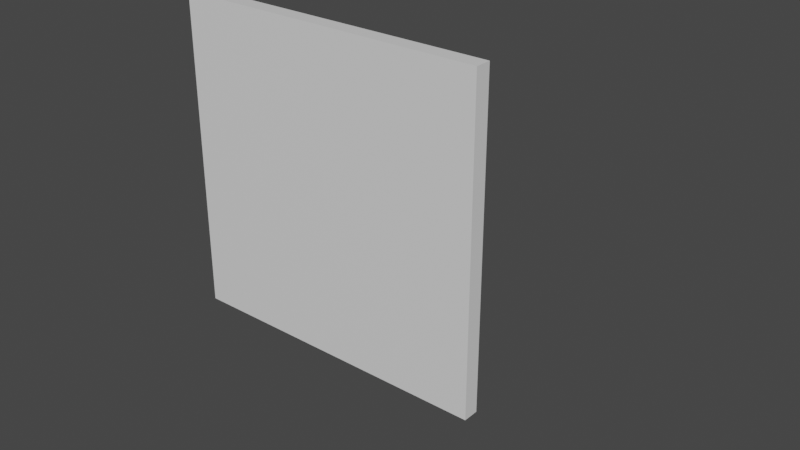 # Source: wall.blend  (saved by Blender 2.82.7; exported with 4.5.12 LTS)
import bpy
from mathutils import Matrix  # noqa: F401  (used for matrix-valued properties, if any)

bpy.ops.wm.read_factory_settings(use_empty=True)
scene = bpy.context.scene
scene.name = 'Scene'

# ---- collections
col_wall_bottom = bpy.data.collections.new('wall-bottom'); scene.collection.children.link(col_wall_bottom)
col_wall_top = bpy.data.collections.new('wall-top'); scene.collection.children.link(col_wall_top)
col_wall_half = bpy.data.collections.new('wall-half'); scene.collection.children.link(col_wall_half)

# ---- materials (node trees are filled in below, after node groups)
mat_material = bpy.data.materials.new('Material')
mat_material.alpha_threshold = 0.0
mat_material.use_transparent_shadow = False
mat_material.line_color = (0.0, 0.0, 0.0, 1.0)
mat_material_004 = bpy.data.materials.new('Material.004')
mat_material_004.alpha_threshold = 0.0
mat_material_004.use_transparent_shadow = False
mat_material_004.line_color = (0.0, 0.0, 0.0, 1.0)
mat_material_001 = bpy.data.materials.new('Material.001')
mat_material_001.alpha_threshold = 0.0
mat_material_001.use_transparent_shadow = False
mat_material_001.line_color = (0.0, 0.0, 0.0, 1.0)

# ---- material node trees
mat_material.use_nodes = True; mat_material.node_tree.nodes.clear()
_N = mat_material.node_tree.nodes; _L = mat_material.node_tree.links
n0 = _N.new('ShaderNodeOutputMaterial'); n0.name = 'Material Output'; n0.location = (300, 300)
n1 = _N.new('ShaderNodeBsdfPrincipled'); n1.name = 'Principled BSDF'; n1.location = (10, 300)
n1.distribution = 'GGX'
n1.subsurface_method = 'BURLEY'
n1.inputs[2].default_value = 0.4
n1.inputs[3].default_value = 1.45
n1.inputs[27].default_value = (0.0, 0.0, 0.0, 1.0)
n1.inputs[28].default_value = 1.0
_L.new(n1.outputs[0], n0.inputs[0])
n0.is_active_output = True
mat_material_004.use_nodes = True; mat_material_004.node_tree.nodes.clear()
_N = mat_material_004.node_tree.nodes; _L = mat_material_004.node_tree.links
n0 = _N.new('ShaderNodeOutputMaterial'); n0.name = 'Material Output'; n0.location = (300, 300)
n1 = _N.new('ShaderNodeBsdfPrincipled'); n1.name = 'Principled BSDF'; n1.location = (10, 300)
n1.distribution = 'GGX'
n1.subsurface_method = 'BURLEY'
n1.inputs[2].default_value = 0.4
n1.inputs[3].default_value = 1.45
n1.inputs[27].default_value = (0.0, 0.0, 0.0, 1.0)
n1.inputs[28].default_value = 1.0
_L.new(n1.outputs[0], n0.inputs[0])
n0.is_active_output = True
mat_material_001.use_nodes = True; mat_material_001.node_tree.nodes.clear()
_N = mat_material_001.node_tree.nodes; _L = mat_material_001.node_tree.links
n0 = _N.new('ShaderNodeOutputMaterial'); n0.name = 'Material Output'; n0.location = (300, 300)
n1 = _N.new('ShaderNodeBsdfPrincipled'); n1.name = 'Principled BSDF'; n1.location = (10, 300)
n1.distribution = 'GGX'
n1.subsurface_method = 'BURLEY'
n1.inputs[2].default_value = 0.4
n1.inputs[3].default_value = 1.45
n1.inputs[27].default_value = (0.0, 0.0, 0.0, 1.0)
n1.inputs[28].default_value = 1.0
_L.new(n1.outputs[0], n0.inputs[0])
n0.is_active_output = True

# ---- world
world_world = bpy.data.worlds.new('World'); scene.world = world_world
world_world.use_nodes = True; world_world.node_tree.nodes.clear()
_N = world_world.node_tree.nodes; _L = world_world.node_tree.links
n0 = _N.new('ShaderNodeOutputWorld'); n0.name = 'World Output'; n0.location = (300, 300)
n1 = _N.new('ShaderNodeBackground'); n1.name = 'Background'; n1.location = (10, 300)
n1.inputs[0].default_value = (0.05088, 0.05088, 0.05088, 1.0)
_L.new(n1.outputs[0], n0.inputs[0])
n0.is_active_output = True
world_world.color = (0.05088, 0.05088, 0.05088)
world_world.use_sun_shadow = False
world_world.sun_shadow_jitter_overblur = 0.0

# ---- meshes
me_cube_001 = bpy.data.meshes.new('Cube.001')
me_cube_001.from_pydata([(1.0, 0.0, 1.0), (0.0, 0.0, 1.0), (1.0, 0.0, 0.0), (0.0, 0.0, 0.0), (1.0, -0.05, 1.0), (1.0, -0.05, 0.0), (0.0, -0.05, 1.0), (0.0, -0.05, 0.0)], [], [(0, 2, 3, 1), (1, 3, 7, 6), (4, 6, 7, 5), (0, 1, 6, 4), (2, 0, 4, 5), (3, 2, 5, 7)])
_uv = me_cube_001.uv_layers.new(name='UVMap')
_uv.uv.foreach_set('vector', [0.8445, 0.9083, 0.8445, 0.8629, 0.7991, 0.8629, 0.7991, 0.9083, 0.8528, 0.9053, 0.8528, 0.8598, 0.8505, 0.8598, 0.8505, 0.9053, 0.25, 0.25, -1.25e-05, 0.25, -1.25e-05, 0.0, 0.25, 0.0, 0.8443, 0.8586, 0.7989, 0.8586, 0.7989, 0.8563, 0.8443, 0.8563, 0.8596, 0.8608, 0.8596, 0.9062, 0.8573, 0.9062, 0.8573, 0.8608, 0.7986, 0.852, 0.8441, 0.852, 0.8441, 0.8497, 0.7986, 0.8497])
me_cube_001.materials.append(mat_material)
me_cube_001.use_remesh_preserve_volume = False
me_cube_001.use_remesh_preserve_attributes = False
me_cube_001.use_mirror_vertex_groups = False
me_cube_001.update()
me_cube_005 = bpy.data.meshes.new('Cube.005')
me_cube_005.from_pydata([(1.0, 0.0, 1.0), (0.0, 0.0, 1.0), (1.0, 0.0, 0.0), (0.0, 0.0, 0.0), (1.0, -0.05, 1.0), (1.0, -0.05, 0.0), (0.0, -0.05, 1.0), (0.0, -0.05, 0.0)], [], [(0, 2, 3, 1), (1, 3, 7, 6), (4, 6, 7, 5), (0, 1, 6, 4), (2, 0, 4, 5), (3, 2, 5, 7)])
_uv = me_cube_005.uv_layers.new(name='UVMap')
_uv.uv.foreach_set('vector', [0.843, 0.9071, 0.843, 0.8605, 0.7964, 0.8605, 0.7964, 0.9071, 0.8514, 0.904, 0.8514, 0.8574, 0.8491, 0.8574, 0.8491, 0.904, 0.25, 0.5, 0.0, 0.5, 0.0, 0.25, 0.25, 0.25, 0.8427, 0.8561, 0.7961, 0.8561, 0.7961, 0.8537, 0.8427, 0.8537, 0.8584, 0.8583, 0.8584, 0.905, 0.8561, 0.905, 0.8561, 0.8583, 0.7959, 0.8493, 0.8425, 0.8493, 0.8425, 0.847, 0.7959, 0.847])
me_cube_005.materials.append(mat_material_004)
me_cube_005.use_remesh_preserve_volume = False
me_cube_005.use_remesh_preserve_attributes = False
me_cube_005.use_mirror_vertex_groups = False
me_cube_005.update()
me_cube_002 = bpy.data.meshes.new('Cube.002')
me_cube_002.from_pydata([(1.0, 0.0, 0.5), (0.0, 0.0, 0.5), (1.0, 0.0, 0.0), (0.0, 0.0, 0.0), (1.0, -0.05, 0.5), (1.0, -0.05, 0.0), (0.0, -0.05, 0.5), (0.0, -0.05, 0.0)], [], [(0, 2, 3, 1), (1, 3, 7, 6), (4, 6, 7, 5), (0, 1, 6, 4), (2, 0, 4, 5), (3, 2, 5, 7)])
_uv = me_cube_002.uv_layers.new(name='UVMap')
_uv.uv.foreach_set('vector', [0.8462, 0.9095, 0.8462, 0.8592, 0.7959, 0.8592, 0.7959, 0.9095, 0.8553, 0.9061, 0.8553, 0.8558, 0.8528, 0.8558, 0.8528, 0.9061, 0.25, 0.375, 0.0, 0.375, 0.0, 0.25, 0.25, 0.25, 0.8459, 0.8544, 0.7956, 0.8544, 0.7956, 0.8519, 0.8459, 0.8519, 0.8629, 0.8568, 0.8629, 0.9072, 0.8604, 0.9072, 0.8604, 0.8568, 0.7953, 0.8471, 0.8457, 0.8471, 0.8457, 0.8446, 0.7953, 0.8446])
me_cube_002.materials.append(mat_material_001)
me_cube_002.use_remesh_preserve_volume = False
me_cube_002.use_remesh_preserve_attributes = False
me_cube_002.use_mirror_vertex_groups = False
me_cube_002.update()

# ---- objects
ob_wall_bottom = bpy.data.objects.new('wall-bottom', me_cube_001)
ob_wall_top = bpy.data.objects.new('wall-top', me_cube_005)
ob_wall_half = bpy.data.objects.new('wall-half', me_cube_002)

# ---- transforms, parenting, visibility, modifiers, constraints
ob_wall_bottom.location = (-0.5, 0.0, 0.0)
ob_wall_bottom.lock_rotations_4d = False
ob_wall_bottom.empty_display_type = 'ARROWS'
ob_wall_bottom.lineart.crease_threshold = 0.0
ob_wall_top.location = (-0.5, 0.0, 0.0)
ob_wall_top.lock_rotations_4d = False
ob_wall_top.empty_display_type = 'ARROWS'
ob_wall_top.lineart.crease_threshold = 0.0
ob_wall_half.location = (-0.5, 0.0, 0.0)
ob_wall_half.lock_rotations_4d = False
ob_wall_half.empty_display_type = 'ARROWS'
ob_wall_half.lineart.crease_threshold = 0.0

# ---- collection membership
col_wall_bottom.objects.link(ob_wall_bottom)
col_wall_top.objects.link(ob_wall_top)
col_wall_half.objects.link(ob_wall_half)
def _layer_coll(name, lc=None):
    lc = lc or bpy.context.view_layer.layer_collection
    for c in lc.children:
        if c.name == name: return c
        r = _layer_coll(name, c)
        if r: return r
_layer_coll('wall-top').exclude = True
_layer_coll('wall-half').exclude = True

# ---- scene / render settings (as saved in the file)
scene.frame_start = 1; scene.frame_end = 250; scene.frame_set(53)
scene.render.engine = 'BLENDER_EEVEE_NEXT'
scene.cycles.use_denoising = False
scene.cycles.samples = 128
scene.cycles.sampling_pattern = 'TABULATED_SOBOL'
scene.cycles.use_adaptive_sampling = False
scene.cycles.use_light_tree = False
scene.view_settings.view_transform = 'Filmic'
bpy.context.view_layer.update()

# ---- added for rendering (the .blend has no active camera and no usable light): camera, sun
cam_auto = bpy.data.cameras.new('AutoCamera')
cam_auto.lens = 50.0
cam_auto.sensor_width = 36.0
cam_auto.clip_end = 1000.0
ob_auto_camera = bpy.data.objects.new('AutoCamera', cam_auto)
scene.collection.objects.link(ob_auto_camera)
ob_auto_camera.location = (1.91861, -2.02734, 1.83489)
ob_auto_camera.rotation_euler = (1.09748, -7.21219e-08, 0.694738)
scene.camera = ob_auto_camera
light_auto_sun = bpy.data.lights.new('AutoSun', 'SUN')
light_auto_sun.energy = 3.0
light_auto_sun.angle = 0.0523599
ob_auto_sun = bpy.data.objects.new('AutoSun', light_auto_sun)
scene.collection.objects.link(ob_auto_sun)
ob_auto_sun.rotation_euler = (0.872665, 0.174533, 0.523599)
bpy.context.view_layer.update()
